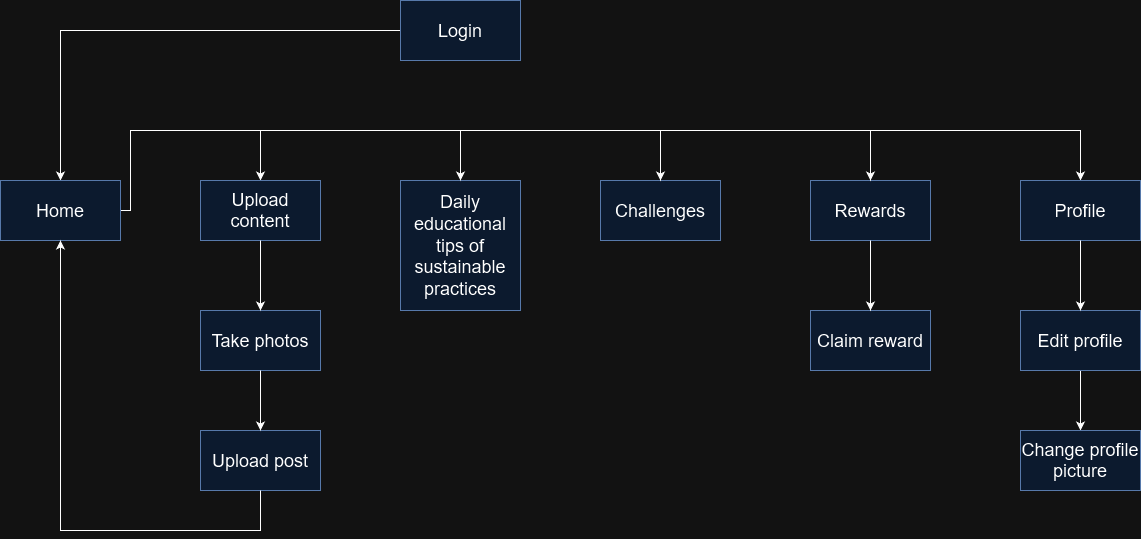

The diagram above was exported from draw.io. Its source (the exported page's mxGraphModel, read from the mxfile embedded in the PNG):
<mxGraphModel dx="1434" dy="773" grid="1" gridSize="10" guides="1" tooltips="1" connect="1" arrows="1" fold="1" page="1" pageScale="1" pageWidth="850" pageHeight="1100" math="0" shadow="0">
  <root>
    <mxCell id="0" />
    <mxCell id="1" parent="0" />
    <mxCell id="PQwnHkkZqWcmYdi962mw-15" style="edgeStyle=orthogonalEdgeStyle;rounded=0;orthogonalLoop=1;jettySize=auto;html=1;entryX=0.5;entryY=0;entryDx=0;entryDy=0;" parent="1" source="PQwnHkkZqWcmYdi962mw-1" target="PQwnHkkZqWcmYdi962mw-2" edge="1">
      <mxGeometry relative="1" as="geometry" />
    </mxCell>
    <mxCell id="PQwnHkkZqWcmYdi962mw-1" value="Login" style="rounded=0;whiteSpace=wrap;html=1;fontSize=18;fillColor=#dae8fc;strokeColor=#6c8ebf;" parent="1" vertex="1">
      <mxGeometry x="440" y="140" width="120" height="60" as="geometry" />
    </mxCell>
    <mxCell id="PQwnHkkZqWcmYdi962mw-16" style="edgeStyle=orthogonalEdgeStyle;rounded=0;orthogonalLoop=1;jettySize=auto;html=1;entryX=0.5;entryY=0;entryDx=0;entryDy=0;exitX=1;exitY=0.5;exitDx=0;exitDy=0;" parent="1" source="PQwnHkkZqWcmYdi962mw-2" target="PQwnHkkZqWcmYdi962mw-12" edge="1">
      <mxGeometry relative="1" as="geometry">
        <mxPoint x="160" y="290" as="sourcePoint" />
        <mxPoint x="900" y="260" as="targetPoint" />
        <Array as="points">
          <mxPoint x="170" y="350" />
          <mxPoint x="170" y="270" />
          <mxPoint x="1120" y="270" />
        </Array>
      </mxGeometry>
    </mxCell>
    <mxCell id="PQwnHkkZqWcmYdi962mw-2" value="&lt;div&gt;Home&lt;/div&gt;" style="rounded=0;whiteSpace=wrap;html=1;fontSize=18;fillColor=#dae8fc;strokeColor=#6c8ebf;" parent="1" vertex="1">
      <mxGeometry x="40" y="320" width="120" height="60" as="geometry" />
    </mxCell>
    <mxCell id="PQwnHkkZqWcmYdi962mw-21" style="edgeStyle=orthogonalEdgeStyle;rounded=0;orthogonalLoop=1;jettySize=auto;html=1;entryX=0.5;entryY=0;entryDx=0;entryDy=0;" parent="1" target="PQwnHkkZqWcmYdi962mw-3" edge="1">
      <mxGeometry relative="1" as="geometry">
        <mxPoint x="300" y="270" as="targetPoint" />
        <mxPoint x="240" y="270" as="sourcePoint" />
        <Array as="points">
          <mxPoint x="260" y="270" />
          <mxPoint x="300" y="270" />
        </Array>
      </mxGeometry>
    </mxCell>
    <mxCell id="PQwnHkkZqWcmYdi962mw-3" value="Upload content" style="rounded=0;whiteSpace=wrap;html=1;fontSize=18;fillColor=#dae8fc;strokeColor=#6c8ebf;" parent="1" vertex="1">
      <mxGeometry x="240" y="320" width="120" height="60" as="geometry" />
    </mxCell>
    <mxCell id="PQwnHkkZqWcmYdi962mw-4" value="Daily educational tips of sustainable practices" style="rounded=0;whiteSpace=wrap;html=1;fontSize=18;fillColor=#dae8fc;strokeColor=#6c8ebf;" parent="1" vertex="1">
      <mxGeometry x="440" y="320" width="120" height="130" as="geometry" />
    </mxCell>
    <mxCell id="PQwnHkkZqWcmYdi962mw-6" value="Challenges" style="rounded=0;whiteSpace=wrap;html=1;fontSize=18;fillColor=#dae8fc;strokeColor=#6c8ebf;" parent="1" vertex="1">
      <mxGeometry x="640" y="320" width="120" height="60" as="geometry" />
    </mxCell>
    <mxCell id="PQwnHkkZqWcmYdi962mw-8" value="&lt;div&gt;Rewards&lt;/div&gt;" style="rounded=0;whiteSpace=wrap;html=1;fontSize=18;fillColor=#dae8fc;strokeColor=#6c8ebf;" parent="1" vertex="1">
      <mxGeometry x="850" y="320" width="120" height="60" as="geometry" />
    </mxCell>
    <mxCell id="PQwnHkkZqWcmYdi962mw-9" value="Claim reward" style="rounded=0;whiteSpace=wrap;html=1;fontSize=18;fillColor=#dae8fc;strokeColor=#6c8ebf;" parent="1" vertex="1">
      <mxGeometry x="850" y="450" width="120" height="60" as="geometry" />
    </mxCell>
    <mxCell id="PQwnHkkZqWcmYdi962mw-11" value="Upload post" style="rounded=0;whiteSpace=wrap;html=1;fontSize=18;fillColor=#dae8fc;strokeColor=#6c8ebf;" parent="1" vertex="1">
      <mxGeometry x="240" y="570" width="120" height="60" as="geometry" />
    </mxCell>
    <mxCell id="PQwnHkkZqWcmYdi962mw-12" value="Profile" style="rounded=0;whiteSpace=wrap;html=1;fontSize=18;fillColor=#dae8fc;strokeColor=#6c8ebf;" parent="1" vertex="1">
      <mxGeometry x="1060" y="320" width="120" height="60" as="geometry" />
    </mxCell>
    <mxCell id="5cj_OmEQL-necttmit29-4" style="edgeStyle=orthogonalEdgeStyle;rounded=0;orthogonalLoop=1;jettySize=auto;html=1;entryX=0.5;entryY=0;entryDx=0;entryDy=0;" edge="1" parent="1" source="PQwnHkkZqWcmYdi962mw-13" target="5cj_OmEQL-necttmit29-2">
      <mxGeometry relative="1" as="geometry" />
    </mxCell>
    <mxCell id="PQwnHkkZqWcmYdi962mw-13" value="Edit profile" style="rounded=0;whiteSpace=wrap;html=1;fontSize=18;fillColor=#dae8fc;strokeColor=#6c8ebf;" parent="1" vertex="1">
      <mxGeometry x="1060" y="450" width="120" height="60" as="geometry" />
    </mxCell>
    <mxCell id="PQwnHkkZqWcmYdi962mw-23" value="" style="endArrow=classic;html=1;rounded=0;entryX=0.5;entryY=0;entryDx=0;entryDy=0;" parent="1" target="PQwnHkkZqWcmYdi962mw-4" edge="1">
      <mxGeometry width="50" height="50" relative="1" as="geometry">
        <mxPoint x="500" y="270" as="sourcePoint" />
        <mxPoint x="670" y="440" as="targetPoint" />
      </mxGeometry>
    </mxCell>
    <mxCell id="PQwnHkkZqWcmYdi962mw-24" value="" style="endArrow=classic;html=1;rounded=0;entryX=0.5;entryY=0;entryDx=0;entryDy=0;" parent="1" target="PQwnHkkZqWcmYdi962mw-6" edge="1">
      <mxGeometry width="50" height="50" relative="1" as="geometry">
        <mxPoint x="700" y="270" as="sourcePoint" />
        <mxPoint x="670" y="440" as="targetPoint" />
      </mxGeometry>
    </mxCell>
    <mxCell id="PQwnHkkZqWcmYdi962mw-25" value="" style="endArrow=classic;html=1;rounded=0;entryX=0.5;entryY=0;entryDx=0;entryDy=0;" parent="1" target="PQwnHkkZqWcmYdi962mw-8" edge="1">
      <mxGeometry width="50" height="50" relative="1" as="geometry">
        <mxPoint x="910" y="270" as="sourcePoint" />
        <mxPoint x="670" y="440" as="targetPoint" />
      </mxGeometry>
    </mxCell>
    <mxCell id="PQwnHkkZqWcmYdi962mw-30" value="" style="endArrow=classic;html=1;rounded=0;exitX=0.5;exitY=1;exitDx=0;exitDy=0;" parent="1" source="PQwnHkkZqWcmYdi962mw-12" target="PQwnHkkZqWcmYdi962mw-13" edge="1">
      <mxGeometry width="50" height="50" relative="1" as="geometry">
        <mxPoint x="620" y="550" as="sourcePoint" />
        <mxPoint x="650" y="630" as="targetPoint" />
      </mxGeometry>
    </mxCell>
    <mxCell id="PQwnHkkZqWcmYdi962mw-32" value="" style="endArrow=classic;html=1;rounded=0;entryX=0.5;entryY=0;entryDx=0;entryDy=0;exitX=0.5;exitY=1;exitDx=0;exitDy=0;" parent="1" source="PQwnHkkZqWcmYdi962mw-8" target="PQwnHkkZqWcmYdi962mw-9" edge="1">
      <mxGeometry width="50" height="50" relative="1" as="geometry">
        <mxPoint x="620" y="550" as="sourcePoint" />
        <mxPoint x="670" y="500" as="targetPoint" />
      </mxGeometry>
    </mxCell>
    <mxCell id="PQwnHkkZqWcmYdi962mw-34" value="Take photos" style="rounded=0;whiteSpace=wrap;html=1;fontSize=18;fillColor=#dae8fc;strokeColor=#6c8ebf;" parent="1" vertex="1">
      <mxGeometry x="240" y="450" width="120" height="60" as="geometry" />
    </mxCell>
    <mxCell id="PQwnHkkZqWcmYdi962mw-35" value="" style="endArrow=classic;html=1;rounded=0;exitX=0.5;exitY=1;exitDx=0;exitDy=0;entryX=0.5;entryY=0;entryDx=0;entryDy=0;" parent="1" source="PQwnHkkZqWcmYdi962mw-3" target="PQwnHkkZqWcmYdi962mw-34" edge="1">
      <mxGeometry width="50" height="50" relative="1" as="geometry">
        <mxPoint x="620" y="550" as="sourcePoint" />
        <mxPoint x="670" y="500" as="targetPoint" />
      </mxGeometry>
    </mxCell>
    <mxCell id="PQwnHkkZqWcmYdi962mw-36" value="" style="endArrow=classic;html=1;rounded=0;exitX=0.5;exitY=1;exitDx=0;exitDy=0;entryX=0.5;entryY=0;entryDx=0;entryDy=0;" parent="1" source="PQwnHkkZqWcmYdi962mw-34" target="PQwnHkkZqWcmYdi962mw-11" edge="1">
      <mxGeometry width="50" height="50" relative="1" as="geometry">
        <mxPoint x="620" y="550" as="sourcePoint" />
        <mxPoint x="670" y="500" as="targetPoint" />
      </mxGeometry>
    </mxCell>
    <mxCell id="PQwnHkkZqWcmYdi962mw-37" value="" style="endArrow=classic;html=1;rounded=0;exitX=0.5;exitY=1;exitDx=0;exitDy=0;entryX=0.5;entryY=1;entryDx=0;entryDy=0;" parent="1" source="PQwnHkkZqWcmYdi962mw-11" target="PQwnHkkZqWcmYdi962mw-2" edge="1">
      <mxGeometry width="50" height="50" relative="1" as="geometry">
        <mxPoint x="620" y="640" as="sourcePoint" />
        <mxPoint x="670" y="590" as="targetPoint" />
        <Array as="points">
          <mxPoint x="300" y="670" />
          <mxPoint x="100" y="670" />
        </Array>
      </mxGeometry>
    </mxCell>
    <mxCell id="5cj_OmEQL-necttmit29-2" value="Change profile picture" style="rounded=0;whiteSpace=wrap;html=1;fontSize=18;fillColor=#dae8fc;strokeColor=#6c8ebf;" vertex="1" parent="1">
      <mxGeometry x="1060" y="570" width="120" height="60" as="geometry" />
    </mxCell>
  </root>
</mxGraphModel>